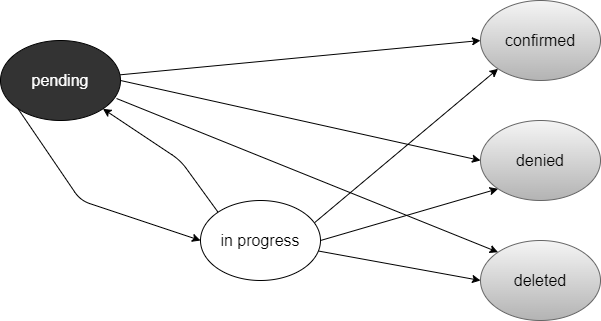

The diagram above was exported from draw.io. Its source (the exported page's mxGraphModel, read from the mxfile embedded in the PNG):
<mxGraphModel dx="1176" dy="800" grid="1" gridSize="10" guides="1" tooltips="1" connect="1" arrows="1" fold="1" page="1" pageScale="1" pageWidth="2336" pageHeight="1654" math="0" shadow="0">
  <root>
    <mxCell id="0" />
    <mxCell id="1" parent="0" />
    <mxCell id="9" style="edgeStyle=none;html=1;entryX=0;entryY=0.5;entryDx=0;entryDy=0;fontSize=16;startArrow=none;startFill=0;endArrow=classic;endFill=1;" edge="1" parent="1" source="2" target="6">
      <mxGeometry relative="1" as="geometry" />
    </mxCell>
    <mxCell id="10" style="edgeStyle=none;html=1;entryX=0;entryY=0.5;entryDx=0;entryDy=0;fontSize=16;startArrow=none;startFill=0;endArrow=classic;endFill=1;exitX=1;exitY=0.5;exitDx=0;exitDy=0;" edge="1" parent="1" source="2" target="7">
      <mxGeometry relative="1" as="geometry" />
    </mxCell>
    <mxCell id="11" style="edgeStyle=none;html=1;entryX=0;entryY=0;entryDx=0;entryDy=0;fontSize=16;startArrow=none;startFill=0;endArrow=classic;endFill=1;exitX=0.967;exitY=0.725;exitDx=0;exitDy=0;exitPerimeter=0;" edge="1" parent="1" source="2" target="8">
      <mxGeometry relative="1" as="geometry" />
    </mxCell>
    <mxCell id="2" value="&lt;font style=&quot;font-size: 16px&quot;&gt;pending&lt;/font&gt;" style="ellipse;whiteSpace=wrap;html=1;fillColor=#333333;fontColor=#FFFFFF;" vertex="1" parent="1">
      <mxGeometry x="160" y="200" width="120" height="80" as="geometry" />
    </mxCell>
    <mxCell id="4" style="edgeStyle=none;html=1;entryX=0;entryY=1;entryDx=0;entryDy=0;fontSize=16;exitX=0;exitY=0.5;exitDx=0;exitDy=0;startArrow=classic;startFill=1;endArrow=none;endFill=0;" edge="1" parent="1" source="3" target="2">
      <mxGeometry relative="1" as="geometry">
        <Array as="points">
          <mxPoint x="240" y="360" />
        </Array>
      </mxGeometry>
    </mxCell>
    <mxCell id="5" style="edgeStyle=none;html=1;entryX=1;entryY=1;entryDx=0;entryDy=0;fontSize=16;exitX=0;exitY=0;exitDx=0;exitDy=0;" edge="1" parent="1" source="3" target="2">
      <mxGeometry relative="1" as="geometry">
        <Array as="points">
          <mxPoint x="340" y="320" />
        </Array>
      </mxGeometry>
    </mxCell>
    <mxCell id="12" style="edgeStyle=none;html=1;entryX=0;entryY=1;entryDx=0;entryDy=0;fontSize=16;startArrow=none;startFill=0;endArrow=classic;endFill=1;exitX=0.942;exitY=0.288;exitDx=0;exitDy=0;exitPerimeter=0;" edge="1" parent="1" source="3" target="6">
      <mxGeometry relative="1" as="geometry" />
    </mxCell>
    <mxCell id="13" style="edgeStyle=none;html=1;entryX=0;entryY=1;entryDx=0;entryDy=0;fontSize=16;startArrow=none;startFill=0;endArrow=classic;endFill=1;exitX=1;exitY=0.5;exitDx=0;exitDy=0;" edge="1" parent="1" source="3" target="7">
      <mxGeometry relative="1" as="geometry" />
    </mxCell>
    <mxCell id="14" style="edgeStyle=none;html=1;entryX=0;entryY=0.5;entryDx=0;entryDy=0;fontSize=16;startArrow=none;startFill=0;endArrow=classic;endFill=1;" edge="1" parent="1" source="3" target="8">
      <mxGeometry relative="1" as="geometry" />
    </mxCell>
    <mxCell id="3" value="&lt;font style=&quot;font-size: 16px&quot;&gt;in progress&lt;/font&gt;" style="ellipse;whiteSpace=wrap;html=1;" vertex="1" parent="1">
      <mxGeometry x="360" y="360" width="120" height="80" as="geometry" />
    </mxCell>
    <mxCell id="6" value="&lt;font style=&quot;font-size: 16px&quot;&gt;confirmed&lt;/font&gt;" style="ellipse;whiteSpace=wrap;html=1;fillColor=#f5f5f5;gradientColor=#b3b3b3;strokeColor=#666666;" vertex="1" parent="1">
      <mxGeometry x="640" y="160" width="120" height="80" as="geometry" />
    </mxCell>
    <mxCell id="7" value="&lt;font style=&quot;font-size: 16px&quot;&gt;denied&lt;/font&gt;" style="ellipse;whiteSpace=wrap;html=1;fillColor=#f5f5f5;gradientColor=#b3b3b3;strokeColor=#666666;" vertex="1" parent="1">
      <mxGeometry x="640" y="280" width="120" height="80" as="geometry" />
    </mxCell>
    <mxCell id="8" value="&lt;font style=&quot;font-size: 16px&quot;&gt;deleted&lt;/font&gt;" style="ellipse;whiteSpace=wrap;html=1;fillColor=#f5f5f5;gradientColor=#b3b3b3;strokeColor=#666666;" vertex="1" parent="1">
      <mxGeometry x="640" y="400" width="120" height="80" as="geometry" />
    </mxCell>
  </root>
</mxGraphModel>